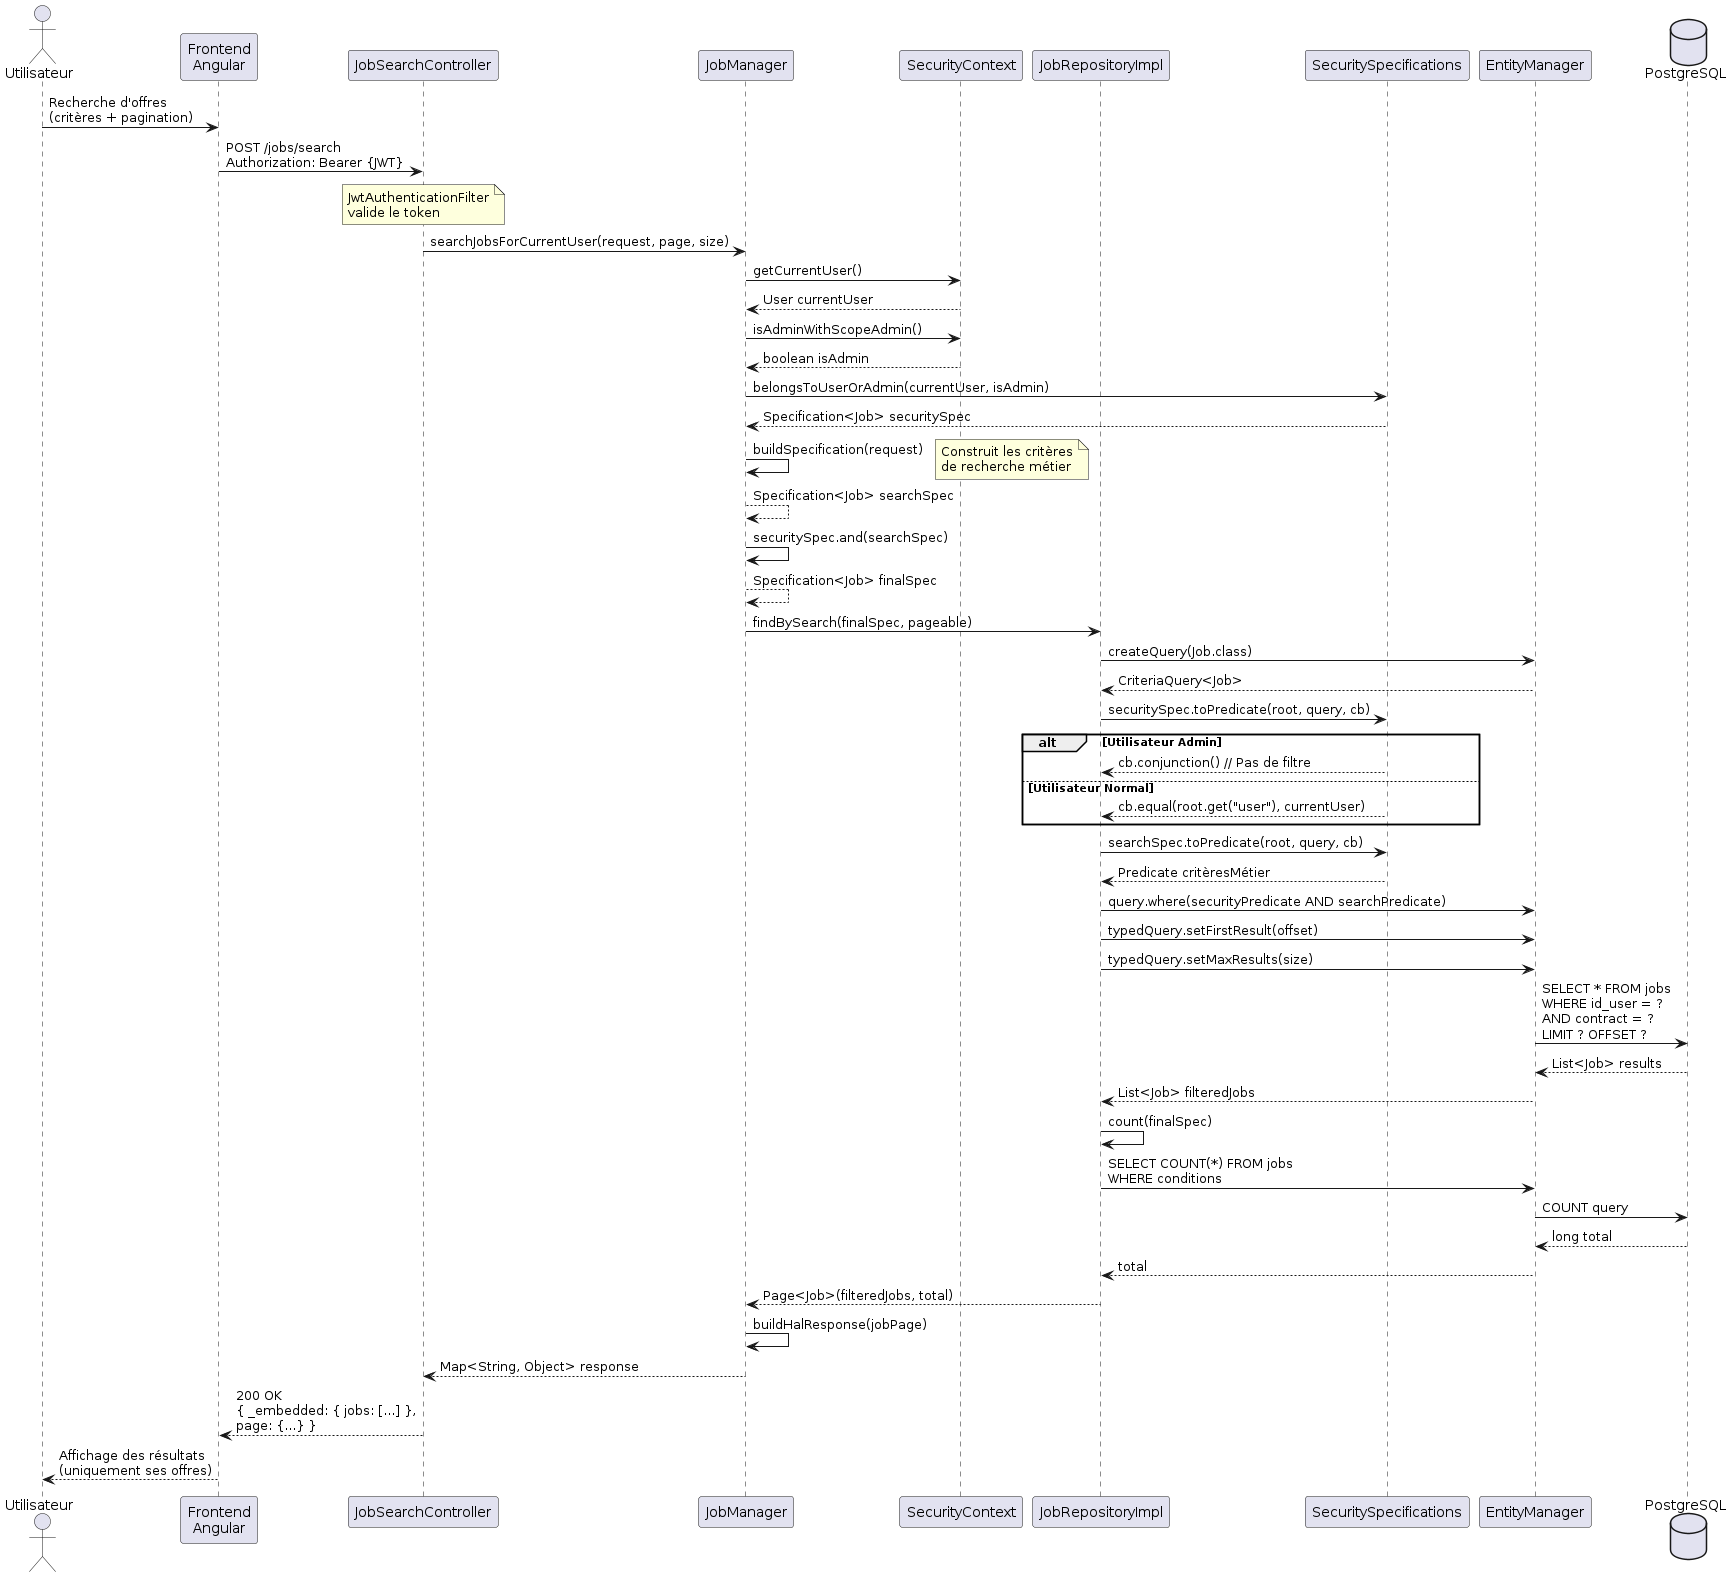

The diagram above was rendered by PlantUML. Its source (embedded in the PNG):
@startuml
actor Utilisateur
participant "Frontend\nAngular" as Angular
participant "JobSearchController" as Controller
participant "JobManager" as Service
participant "SecurityContext" as Auth
participant "JobRepositoryImpl" as Repo
participant "SecuritySpecifications" as Spec
participant "EntityManager" as EM
database "PostgreSQL" as DB

Utilisateur -> Angular: Recherche d'offres\n(critères + pagination)
Angular -> Controller: POST /jobs/search\nAuthorization: Bearer {JWT}

note over Controller: JwtAuthenticationFilter\nvalide le token

Controller -> Service: searchJobsForCurrentUser(request, page, size)

Service -> Auth: getCurrentUser()
Auth --> Service: User currentUser

Service -> Auth: isAdminWithScopeAdmin()
Auth --> Service: boolean isAdmin

Service -> Spec: belongsToUserOrAdmin(currentUser, isAdmin)
Spec --> Service: Specification<Job> securitySpec

Service -> Service: buildSpecification(request)
note right: Construit les critères\nde recherche métier
Service --> Service: Specification<Job> searchSpec

Service -> Service: securitySpec.and(searchSpec)
Service --> Service: Specification<Job> finalSpec

Service -> Repo: findBySearch(finalSpec, pageable)

Repo -> EM: createQuery(Job.class)
EM --> Repo: CriteriaQuery<Job>

Repo -> Spec: securitySpec.toPredicate(root, query, cb)

alt Utilisateur Admin
    Spec --> Repo: cb.conjunction() // Pas de filtre
else Utilisateur Normal
    Spec --> Repo: cb.equal(root.get("user"), currentUser)
end

Repo -> Spec: searchSpec.toPredicate(root, query, cb)
Spec --> Repo: Predicate critèresMétier

Repo -> EM: query.where(securityPredicate AND searchPredicate)
Repo -> EM: typedQuery.setFirstResult(offset)
Repo -> EM: typedQuery.setMaxResults(size)

EM -> DB: SELECT * FROM jobs\nWHERE id_user = ?\nAND contract = ?\nLIMIT ? OFFSET ?
DB --> EM: List<Job> results

EM --> Repo: List<Job> filteredJobs
Repo -> Repo: count(finalSpec)
Repo -> EM: SELECT COUNT(*) FROM jobs\nWHERE conditions
EM -> DB: COUNT query
DB --> EM: long total
EM --> Repo: total

Repo --> Service: Page<Job>(filteredJobs, total)

Service -> Service: buildHalResponse(jobPage)
Service --> Controller: Map<String, Object> response

Controller --> Angular: 200 OK\n{ _embedded: { jobs: [...] },\npage: {...} }
Angular --> Utilisateur: Affichage des résultats\n(uniquement ses offres)

@enduml